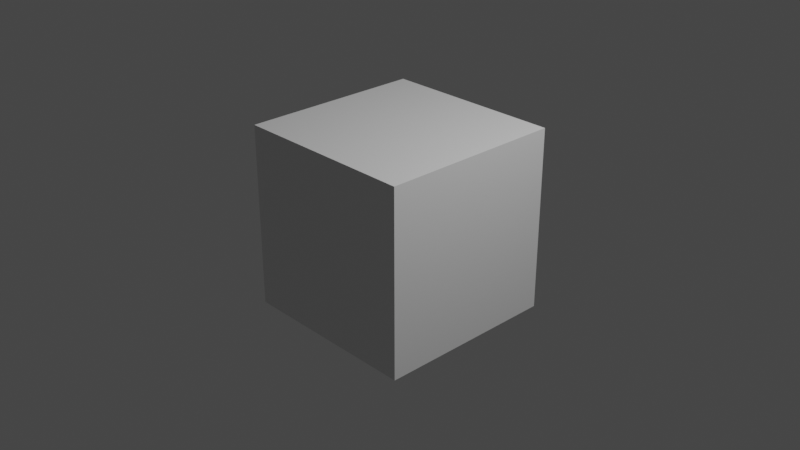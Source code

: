 # Source: test_animation_vlocal.blend  (saved by Blender 2.80.75; exported with 4.5.12 LTS)
import bpy
from mathutils import Matrix  # noqa: F401  (used for matrix-valued properties, if any)

bpy.ops.wm.read_factory_settings(use_empty=True)
scene = bpy.context.scene
scene.name = 'Scene'

# ---- collections
col_collection = bpy.data.collections.new('Collection'); scene.collection.children.link(col_collection)

# ---- materials (node trees are filled in below, after node groups)
mat_material = bpy.data.materials.new('Material')
mat_material.alpha_threshold = 0.0
mat_material.use_transparent_shadow = False
mat_material.line_color = (0.0, 0.0, 0.0, 1.0)

# ---- material node trees
mat_material.use_nodes = True; mat_material.node_tree.nodes.clear()
_N = mat_material.node_tree.nodes; _L = mat_material.node_tree.links
n0 = _N.new('ShaderNodeOutputMaterial'); n0.name = 'Material Output'; n0.location = (300, 300)
n1 = _N.new('ShaderNodeBsdfPrincipled'); n1.name = 'Principled BSDF'; n1.location = (10, 300)
n1.distribution = 'GGX'
n1.subsurface_method = 'BURLEY'
n1.inputs[2].default_value = 0.4
n1.inputs[3].default_value = 1.45
n1.inputs[27].default_value = (0.0, 0.0, 0.0, 1.0)
n1.inputs[28].default_value = 1.0
_L.new(n1.outputs[0], n0.inputs[0])
n0.is_active_output = True

# ---- world
world_world = bpy.data.worlds.new('World'); scene.world = world_world
world_world.use_nodes = True; world_world.node_tree.nodes.clear()
_N = world_world.node_tree.nodes; _L = world_world.node_tree.links
n0 = _N.new('ShaderNodeOutputWorld'); n0.name = 'World Output'; n0.location = (300, 300)
n1 = _N.new('ShaderNodeBackground'); n1.name = 'Background'; n1.location = (10, 300)
n1.inputs[0].default_value = (0.05088, 0.05088, 0.05088, 1.0)
_L.new(n1.outputs[0], n0.inputs[0])
n0.is_active_output = True
world_world.color = (0.05088, 0.05088, 0.05088)
world_world.use_sun_shadow = False
world_world.sun_shadow_jitter_overblur = 0.0

# ---- cameras
cam_camera = bpy.data.cameras.new('Camera')
cam_camera.clip_end = 100.0
cam_camera.ortho_scale = 7.314

# ---- lights
light_light = bpy.data.lights.new('Light', 'POINT')
light_light.transmission_factor = 0.0
light_light.energy = 1000.0
light_light.shadow_soft_size = 0.1
light_light.shadow_maximum_resolution = 0.006
light_light.use_absolute_resolution = True

# ---- meshes
me_cube = bpy.data.meshes.new('Cube')
me_cube.from_pydata([(1.0, 1.0, 1.0), (1.0, 1.0, -1.0), (1.0, -1.0, 1.0), (1.0, -1.0, -1.0), (-1.0, 1.0, 1.0), (-1.0, 1.0, -1.0), (-1.0, -1.0, 1.0), (-1.0, -1.0, -1.0)], [], [(0, 4, 6, 2), (3, 2, 6, 7), (7, 6, 4, 5), (5, 1, 3, 7), (1, 0, 2, 3), (5, 4, 0, 1)])
_uv = me_cube.uv_layers.new(name='UVMap')
_uv.uv.foreach_set('vector', [0.375, 0.0, 0.625, 0.0, 0.625, 0.25, 0.375, 0.25, 0.375, 0.25, 0.625, 0.25, 0.625, 0.5, 0.375, 0.5, 0.375, 0.5, 0.625, 0.5, 0.625, 0.75, 0.375, 0.75, 0.375, 0.75, 0.625, 0.75, 0.625, 1.0, 0.375, 1.0, 0.125, 0.5, 0.375, 0.5, 0.375, 0.75, 0.125, 0.75, 0.625, 0.5, 0.875, 0.5, 0.875, 0.75, 0.625, 0.75])
me_cube.materials.append(mat_material)
me_cube.use_remesh_preserve_volume = False
me_cube.use_remesh_preserve_attributes = False
me_cube.use_mirror_vertex_groups = False
me_cube.update()

# ---- objects
ob_cube = bpy.data.objects.new('Cube', me_cube)
ob_light = bpy.data.objects.new('Light', light_light)
ob_camera = bpy.data.objects.new('Camera', cam_camera)

# ---- transforms, parenting, visibility, modifiers, constraints
ob_cube.location = (0.0, 0.0, 0.0)
ob_cube.lock_rotations_4d = False
ob_cube.empty_display_type = 'ARROWS'
ob_cube.lineart.crease_threshold = 0.0
ob_light.location = (4.076, 1.005, 5.904)
ob_light.rotation_euler = (0.6503, 0.05522, 1.866)
ob_light.lock_rotations_4d = False
ob_light.empty_display_type = 'ARROWS'
ob_light.color = (0.0, 0.0, 0.0, 0.0)
ob_light.lineart.crease_threshold = 0.0
ob_camera.location = (7.359, -6.926, 4.958)
ob_camera.rotation_euler = (1.109, 0.0, 0.8149)
ob_camera.lock_rotations_4d = False
ob_camera.empty_display_type = 'ARROWS'
ob_camera.color = (0.0, 0.0, 0.0, 0.0)
ob_camera.display_type = 'WIRE'
ob_camera.lineart.crease_threshold = 0.0

# ---- collection membership
col_collection.objects.link(ob_cube)
col_collection.objects.link(ob_light)
col_collection.objects.link(ob_camera)

# ---- scene / render settings (as saved in the file)
scene.camera = ob_camera
scene.frame_start = 1; scene.frame_end = 250; scene.frame_set(1)
scene.render.engine = 'BLENDER_EEVEE_NEXT'
scene.cycles.use_denoising = False
scene.cycles.samples = 128
scene.cycles.sampling_pattern = 'TABULATED_SOBOL'
scene.cycles.use_adaptive_sampling = False
scene.cycles.use_light_tree = False
scene.view_settings.view_transform = 'Filmic'
bpy.context.view_layer.update()
